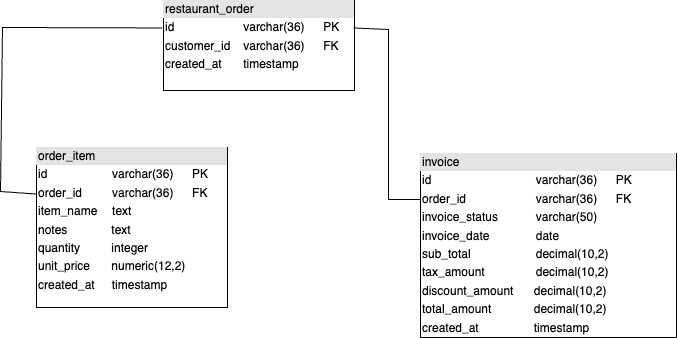

The diagram above was exported from draw.io. Its source (the exported page's mxGraphModel, read from the mxfile embedded in the PNG):
<mxGraphModel dx="1035" dy="732" grid="0" gridSize="10" guides="1" tooltips="1" connect="1" arrows="1" fold="1" page="1" pageScale="1" pageWidth="827" pageHeight="1169" background="none" math="0" shadow="0">
  <root>
    <mxCell id="0" />
    <mxCell id="1" parent="0" />
    <mxCell id="92woMDT9JaZ3xksUlmtf-100" value="&lt;div style=&quot;box-sizing: border-box; width: 100%; background: rgb(228, 228, 228); padding: 2px;&quot;&gt;restaurant_order&lt;/div&gt;&lt;table style=&quot;width:100%;font-size:1em;&quot; cellpadding=&quot;2&quot; cellspacing=&quot;0&quot;&gt;&lt;tbody&gt;&lt;tr&gt;&lt;td&gt;id&lt;/td&gt;&lt;td&gt;varchar(36)&lt;span style=&quot;white-space: pre;&quot;&gt;&#09;&lt;/span&gt;PK&lt;/td&gt;&lt;/tr&gt;&lt;tr&gt;&lt;td&gt;customer_id&lt;/td&gt;&lt;td&gt;varchar(36)&lt;span style=&quot;white-space: pre;&quot;&gt;&#09;&lt;/span&gt;FK&lt;/td&gt;&lt;/tr&gt;&lt;tr&gt;&lt;td&gt;created_at&lt;/td&gt;&lt;td&gt;timestamp&lt;/td&gt;&lt;/tr&gt;&lt;/tbody&gt;&lt;/table&gt;&lt;span style=&quot;white-space: pre;&quot;&gt;&#09;&lt;/span&gt;" style="verticalAlign=top;align=left;overflow=fill;html=1;whiteSpace=wrap;" vertex="1" parent="1">
      <mxGeometry x="278" y="158" width="191" height="90" as="geometry" />
    </mxCell>
    <mxCell id="92woMDT9JaZ3xksUlmtf-102" value="&lt;div style=&quot;box-sizing: border-box; width: 100%; background: rgb(228, 228, 228); padding: 2px;&quot;&gt;order_item&lt;/div&gt;&lt;table style=&quot;width:100%;font-size:1em;&quot; cellpadding=&quot;2&quot; cellspacing=&quot;0&quot;&gt;&lt;tbody&gt;&lt;tr&gt;&lt;td&gt;id&lt;/td&gt;&lt;td&gt;varchar(36)&lt;span style=&quot;white-space: pre;&quot;&gt;&#09;&lt;/span&gt;PK&lt;/td&gt;&lt;/tr&gt;&lt;tr&gt;&lt;td&gt;order_id&lt;/td&gt;&lt;td&gt;varchar(36)&lt;span style=&quot;white-space: pre;&quot;&gt;&#09;&lt;/span&gt;FK&lt;/td&gt;&lt;/tr&gt;&lt;tr&gt;&lt;td&gt;item_name&lt;/td&gt;&lt;td&gt;text&lt;/td&gt;&lt;/tr&gt;&lt;/tbody&gt;&lt;/table&gt;&lt;table style=&quot;font-size: 1em; width: 191px;&quot; cellpadding=&quot;2&quot; cellspacing=&quot;0&quot;&gt;&lt;tbody&gt;&lt;tr&gt;&lt;td&gt;notes&lt;/td&gt;&lt;td&gt;text&lt;span style=&quot;white-space: pre;&quot;&gt;&#09;&lt;/span&gt;&lt;/td&gt;&lt;/tr&gt;&lt;tr&gt;&lt;td&gt;quantity&lt;/td&gt;&lt;td&gt;integer&amp;nbsp; &amp;nbsp; &amp;nbsp;&lt;span style=&quot;white-space: pre;&quot;&gt;&#09;&lt;/span&gt;&amp;nbsp; &amp;nbsp; &amp;nbsp;&lt;/td&gt;&lt;/tr&gt;&lt;tr&gt;&lt;td&gt;unit_price&amp;nbsp;&amp;nbsp;&lt;/td&gt;&lt;td&gt;numeric(12,2)&lt;/td&gt;&lt;/tr&gt;&lt;/tbody&gt;&lt;/table&gt;&lt;table style=&quot;font-size: 1em; width: 191px;&quot; cellpadding=&quot;2&quot; cellspacing=&quot;0&quot;&gt;&lt;tbody&gt;&lt;tr&gt;&lt;td&gt;created_at&lt;/td&gt;&lt;td&gt;&amp;nbsp;timestamp&lt;span style=&quot;white-space: pre;&quot;&gt;&#09;&lt;/span&gt;&amp;nbsp; &amp;nbsp; &amp;nbsp;&amp;nbsp;&lt;/td&gt;&lt;/tr&gt;&lt;tr&gt;&lt;td&gt;&lt;/td&gt;&lt;td&gt;&lt;br&gt;&lt;/td&gt;&lt;/tr&gt;&lt;/tbody&gt;&lt;/table&gt;" style="verticalAlign=top;align=left;overflow=fill;html=1;whiteSpace=wrap;" vertex="1" parent="1">
      <mxGeometry x="151" y="305" width="191" height="160" as="geometry" />
    </mxCell>
    <mxCell id="92woMDT9JaZ3xksUlmtf-103" value="&lt;div style=&quot;box-sizing: border-box; width: 100%; background: rgb(228, 228, 228); padding: 2px;&quot;&gt;invoice&lt;/div&gt;&lt;table style=&quot;width:100%;font-size:1em;&quot; cellpadding=&quot;2&quot; cellspacing=&quot;0&quot;&gt;&lt;tbody&gt;&lt;tr&gt;&lt;td&gt;id&lt;/td&gt;&lt;td&gt;varchar(36)&lt;span style=&quot;white-space: pre;&quot;&gt;&#09;&lt;/span&gt;PK&lt;/td&gt;&lt;/tr&gt;&lt;tr&gt;&lt;td&gt;order_id&lt;/td&gt;&lt;td&gt;varchar(36)&lt;span style=&quot;white-space: pre;&quot;&gt;&#09;&lt;/span&gt;FK&lt;/td&gt;&lt;/tr&gt;&lt;tr&gt;&lt;td&gt;invoice_status&lt;/td&gt;&lt;td&gt;varchar(50)&lt;/td&gt;&lt;/tr&gt;&lt;/tbody&gt;&lt;/table&gt;&lt;table style=&quot;font-size: 1em; width: 191px;&quot; cellpadding=&quot;2&quot; cellspacing=&quot;0&quot;&gt;&lt;tbody&gt;&lt;tr&gt;&lt;td&gt;invoice_date&lt;/td&gt;&lt;td&gt;&lt;span style=&quot;white-space: pre;&quot;&gt;&#09;&lt;/span&gt;&amp;nbsp; &amp;nbsp; date&lt;span style=&quot;white-space: pre;&quot;&gt;&#09;&lt;/span&gt;&lt;/td&gt;&lt;/tr&gt;&lt;tr&gt;&lt;td&gt;sub_total&lt;/td&gt;&lt;td&gt;&lt;span style=&quot;white-space: pre;&quot;&gt;&#09;&lt;/span&gt;&amp;nbsp; &amp;nbsp; decimal(10,2)&lt;/td&gt;&lt;/tr&gt;&lt;tr&gt;&lt;td&gt;tax_amount&amp;nbsp;&amp;nbsp;&lt;/td&gt;&lt;td&gt;&lt;span style=&quot;white-space: pre;&quot;&gt;&#09;&lt;/span&gt;&amp;nbsp; &amp;nbsp; decimal(10,2)&lt;/td&gt;&lt;/tr&gt;&lt;/tbody&gt;&lt;/table&gt;&lt;table style=&quot;font-size: 1em; width: 191px;&quot; cellpadding=&quot;2&quot; cellspacing=&quot;0&quot;&gt;&lt;tbody&gt;&lt;tr&gt;&lt;td&gt;discount_amount&amp;nbsp;&amp;nbsp;&lt;/td&gt;&lt;td&gt;&amp;nbsp; decimal(10,2)&lt;br&gt;&lt;/td&gt;&lt;/tr&gt;&lt;/tbody&gt;&lt;/table&gt;&lt;table style=&quot;font-size: 1em; width: 191px;&quot; cellpadding=&quot;2&quot; cellspacing=&quot;0&quot;&gt;&lt;tbody&gt;&lt;tr&gt;&lt;td&gt;total_amount&lt;/td&gt;&lt;td&gt;&amp;nbsp; &amp;nbsp; &amp;nbsp; &amp;nbsp; &amp;nbsp; &amp;nbsp;decimal(10,2)&lt;/td&gt;&lt;/tr&gt;&lt;tr&gt;&lt;td&gt;created_at&lt;/td&gt;&lt;td&gt;&lt;span style=&quot;white-space: pre;&quot;&gt;&#09;&lt;/span&gt;&amp;nbsp; &amp;nbsp;timestamp&lt;/td&gt;&lt;/tr&gt;&lt;/tbody&gt;&lt;/table&gt;&lt;table style=&quot;font-size: 1em; width: 191px;&quot; cellpadding=&quot;2&quot; cellspacing=&quot;0&quot;&gt;&lt;tbody&gt;&lt;tr&gt;&lt;td&gt;&lt;/td&gt;&lt;td&gt;&amp;nbsp;&lt;span style=&quot;white-space: pre;&quot;&gt;&#09;&lt;/span&gt;&amp;nbsp; &amp;nbsp; &amp;nbsp;&amp;nbsp;&lt;/td&gt;&lt;/tr&gt;&lt;tr&gt;&lt;td&gt;&lt;br&gt;&lt;/td&gt;&lt;td&gt;&lt;br&gt;&lt;/td&gt;&lt;/tr&gt;&lt;/tbody&gt;&lt;/table&gt;" style="verticalAlign=top;align=left;overflow=fill;html=1;whiteSpace=wrap;" vertex="1" parent="1">
      <mxGeometry x="535" y="311" width="256" height="184" as="geometry" />
    </mxCell>
    <mxCell id="92woMDT9JaZ3xksUlmtf-104" value="" style="endArrow=none;html=1;rounded=0;exitX=0;exitY=0.291;exitDx=0;exitDy=0;exitPerimeter=0;entryX=-0.006;entryY=0.305;entryDx=0;entryDy=0;entryPerimeter=0;" edge="1" parent="1" source="92woMDT9JaZ3xksUlmtf-102" target="92woMDT9JaZ3xksUlmtf-100">
      <mxGeometry width="50" height="50" relative="1" as="geometry">
        <mxPoint x="366" y="333" as="sourcePoint" />
        <mxPoint x="416" y="283" as="targetPoint" />
        <Array as="points">
          <mxPoint x="115" y="349" />
          <mxPoint x="117" y="185" />
        </Array>
      </mxGeometry>
    </mxCell>
    <mxCell id="92woMDT9JaZ3xksUlmtf-105" value="" style="endArrow=none;html=1;rounded=0;exitX=0;exitY=0.25;exitDx=0;exitDy=0;entryX=0.995;entryY=0.305;entryDx=0;entryDy=0;entryPerimeter=0;" edge="1" parent="1" source="92woMDT9JaZ3xksUlmtf-103" target="92woMDT9JaZ3xksUlmtf-100">
      <mxGeometry width="50" height="50" relative="1" as="geometry">
        <mxPoint x="593" y="292" as="sourcePoint" />
        <mxPoint x="719" y="125" as="targetPoint" />
        <Array as="points">
          <mxPoint x="503" y="357" />
          <mxPoint x="503" y="187" />
        </Array>
      </mxGeometry>
    </mxCell>
  </root>
</mxGraphModel>